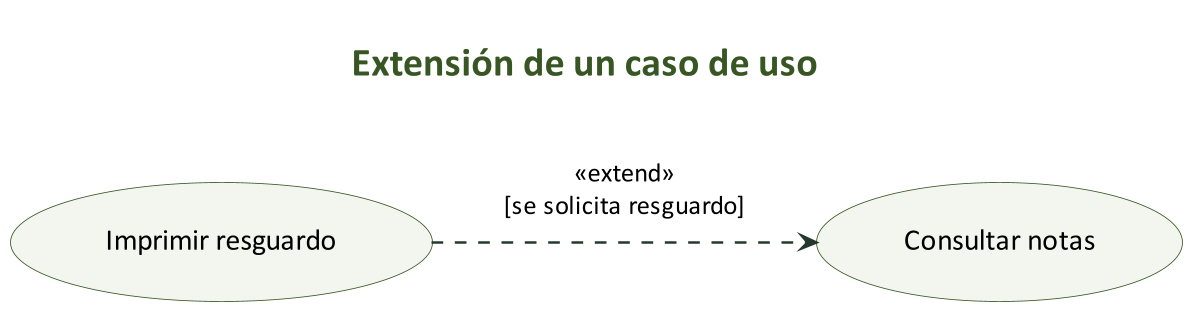

The diagram above was rendered by PlantUML. Its source (embedded in the PNG):
@startuml
skinparam backgroundColor white
skinparam shadowing false
skinparam defaultFontName Calibri
skinparam defaultFontSize 18
skinparam ArrowFontSize 16
skinparam ArrowColor #25382D
skinparam ArrowThickness 1.5
skinparam titleFontSize 24
skinparam titleFontColor #385623
skinparam dpi 160
skinparam padding 12
skinparam ActivityBackgroundColor #F3F6EE
skinparam ActivityBorderColor #385623
skinparam ActivityDiamondBackgroundColor #FFFFFF
skinparam ActivityDiamondBorderColor #385623
skinparam ActivityStartColor #25382D
skinparam ActivityEndColor #25382D
skinparam ActivityBarColor #385623
skinparam StateBackgroundColor #F3F6EE
skinparam StateBorderColor #385623
skinparam StateStartColor #25382D
skinparam StateEndColor #25382D
skinparam ObjectBackgroundColor #F3F6EE
skinparam ObjectBorderColor #385623
skinparam conditionStyle InsideDiamond
skinparam ConditionEndStyle diamond
skinparam usecaseBackgroundColor #F3F6EE
skinparam usecaseBorderColor #385623
left to right direction
title Extensión de un caso de uso
usecase "Consultar notas" as Base
usecase "Imprimir resguardo" as Extension
Extension ..> Base : <U+00AB>extend<U+00BB>\n[se solicita resguardo]
@enduml